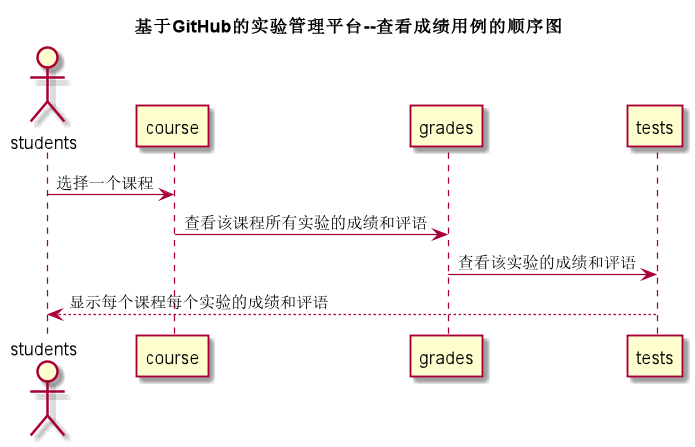

The diagram above was rendered by PlantUML. Its source (embedded in the PNG):
@startuml
title 基于GitHub的实验管理平台--查看成绩用例的顺序图
actor students
students -> course: 选择一个课程
course -> grades: 查看该课程所有实验的成绩和评语
grades -> tests: 查看该实验的成绩和评语
tests --> students: 显示每个课程每个实验的成绩和评语
@enduml